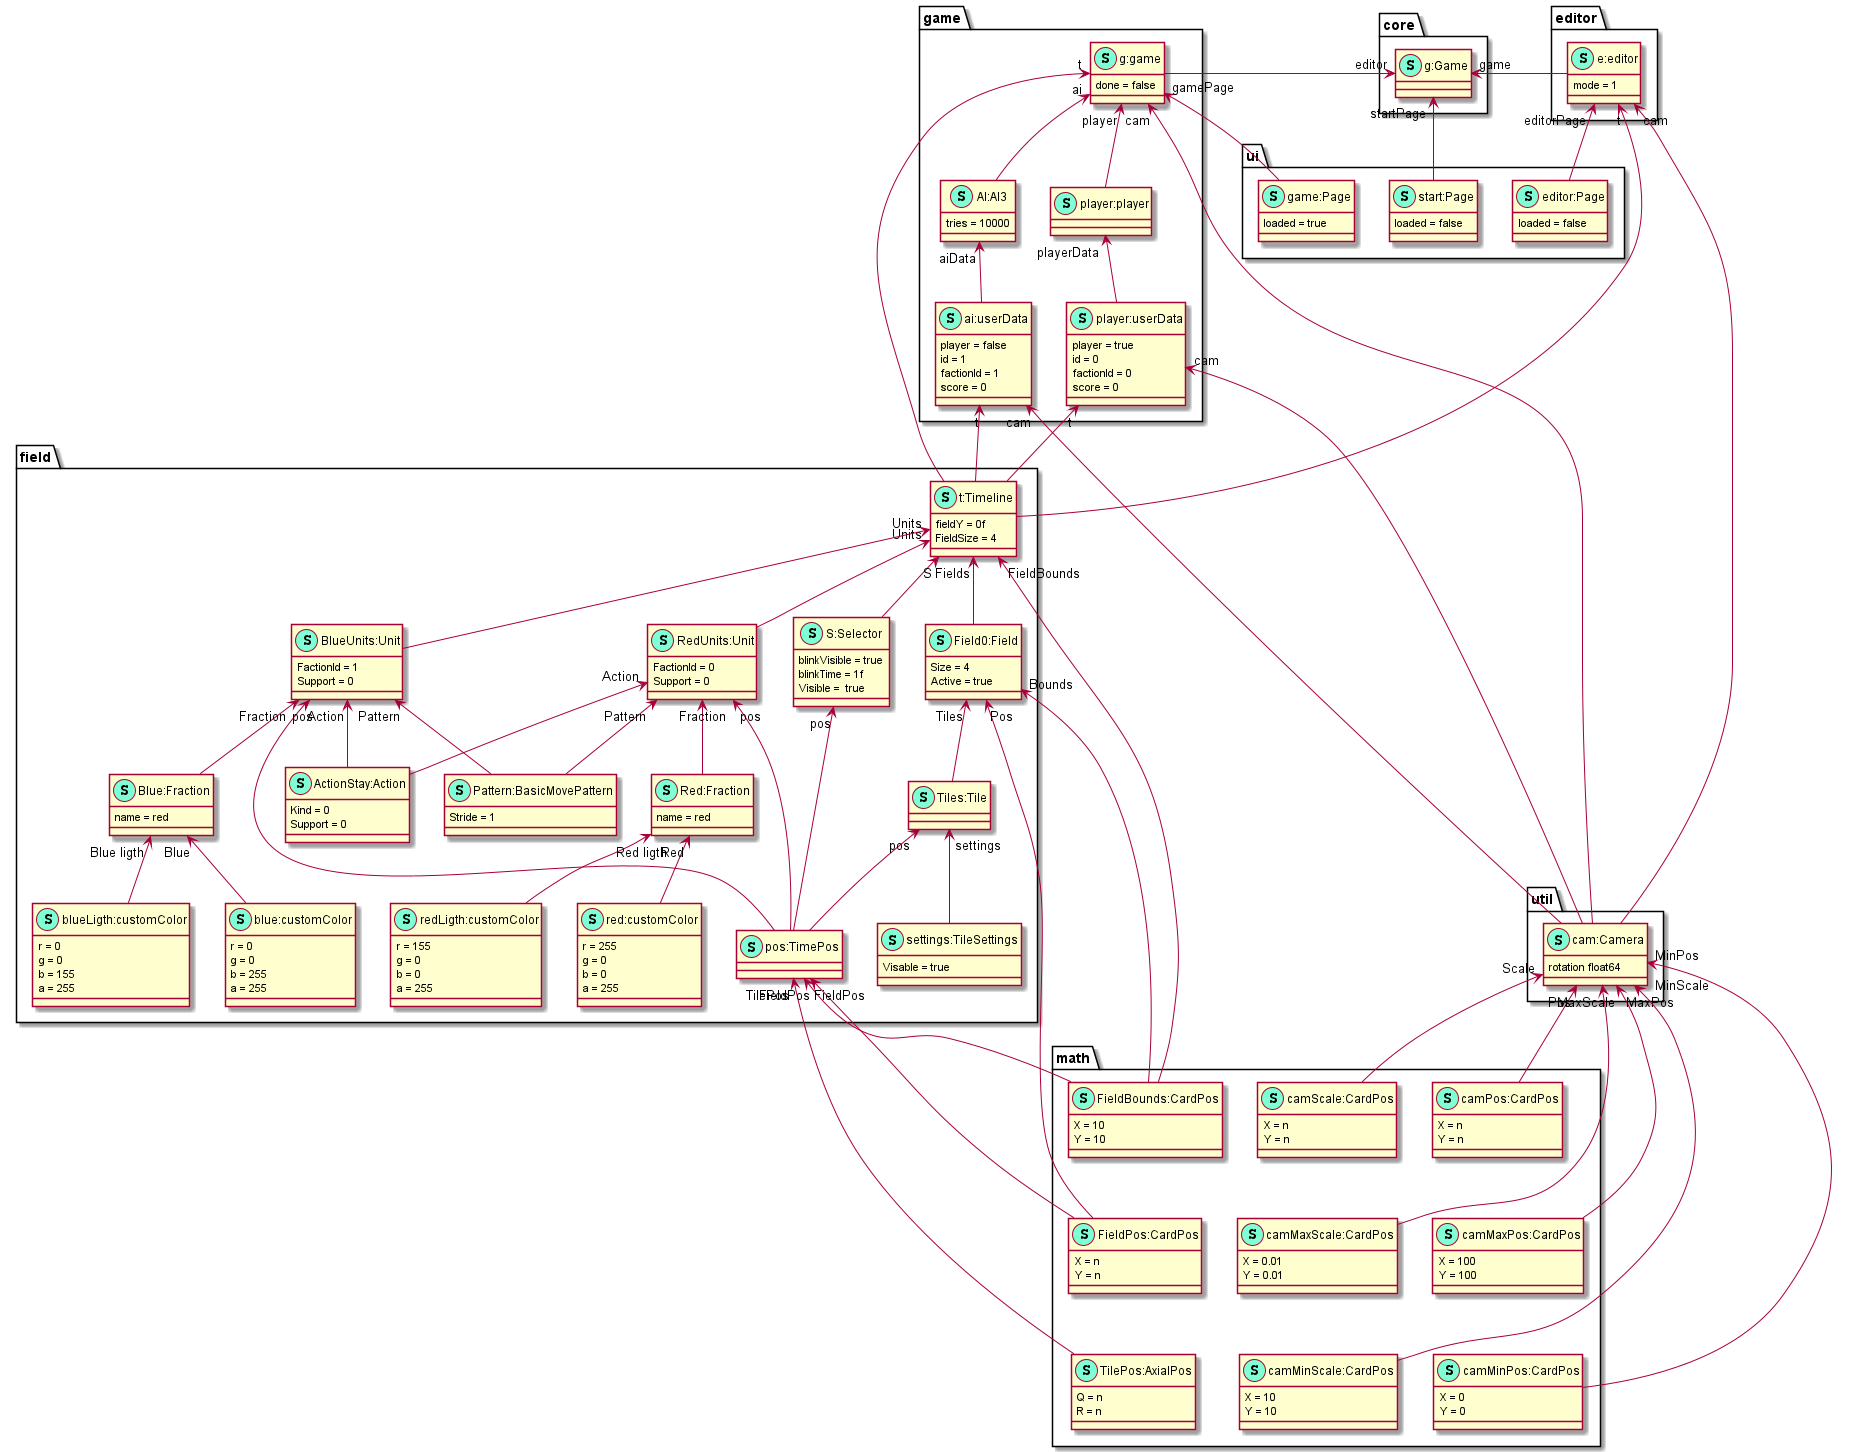

The diagram above was rendered by PlantUML. Its source (embedded in the PNG):
@startuml
namespace core {
    class "g:Game" << (S,Aquamarine) >> {
    }

    "game.g:game" -> "editor" "g:Game"
    "g:Game" "game" <- "editor.e:editor"
}

namespace editor {
    class "e:editor" << (S,Aquamarine) >> {
        mode = 1
    }
     "e:editor" "t" <-- "field.t:Timeline"
     "e:editor" "cam" <-- "util.cam:Camera"
}

namespace game {
    class "g:game" << (S,Aquamarine) >> {
       done = false
    }
    "g:game" "t" <-- "field.t:Timeline"
    "g:game" "cam" <-- "util.cam:Camera"
    "g:game" "player" <-- "player:player"
    "g:game" "ai" <-- "AI:AI3"

    "player:player" -[hidden] "AI:AI3"

    class "AI:AI3" << (S,Aquamarine) >> {
        tries = 10000
    }
    "AI:AI3" "aiData" <-- "ai:userData"
    "player:player" "playerData" <-- "player:userData"

    "player:userData" -[hidden] "ai:userData"

    class "player:player" << (S,Aquamarine) >> {
    }

    class "player:userData" << (S,Aquamarine) >> {
        player = true
        id = 0
        factionId = 0
        score = 0
    }
    "player:userData" "t" <-- "field.t:Timeline"
    "player:userData" "cam" <-- "util.cam:Camera"

     class "ai:userData" << (S,Aquamarine) >> {
        player = false
        id = 1
        factionId = 1
        score = 0
    }
    "ai:userData" "t" <-- "field.t:Timeline"
    "ai:userData" "cam" <-- "util.cam:Camera"

}

namespace field {
    class ActionStay:Action << (S,Aquamarine) >> {
        Kind = 0
        Support = 0
    }

    class Pattern:BasicMovePattern << (S,Aquamarine) >> {
        Stride = 1
    }

    class Field0:Field << (S,Aquamarine) >> {
        Size = 4
        Active = true
    }
    "Field0:Field" "Tiles" <-- "Tiles:Tile"
    "Field0:Field" "Pos" <-- "math.FieldPos:CardPos"
    "Field0:Field" "Bounds" <-- "math.FieldBounds:CardPos"

    class "Red:Fraction" << (S,Aquamarine) >> {
        name = red
    }
    "Red:Fraction" "Red" <-- "red:customColor"
    "Red:Fraction" "Red ligth" <-- "redLigth:customColor"

     class "Blue:Fraction" << (S,Aquamarine) >> {
        name = red
     }
     "Blue:Fraction" "Blue" <-- "blue:customColor"
     "Blue:Fraction" "Blue ligth" <-- "blueLigth:customColor"

    class red:customColor << (S,Aquamarine) >> {
        r = 255
        g = 0
        b = 0
        a = 255
    }

    class redLigth:customColor << (S,Aquamarine) >> {
        r = 155
        g = 0
        b = 0
        a = 255
    }

    class blue:customColor << (S,Aquamarine) >> {
        r = 0
        g = 0
        b = 255
        a = 255
    }

    class blueLigth:customColor << (S,Aquamarine) >> {
        r = 0
        g = 0
        b = 155
        a = 255
    }

    class "S:Selector" << (S,Aquamarine) >> {
        blinkVisible = true
        blinkTime = 1f
        Visible =  true
    }
    "S:Selector" "pos" <-- "pos:TimePos"

    class "Tiles:Tile" << (S,Aquamarine) >> {
    }
    "Tiles:Tile" "settings" <-- "settings:TileSettings"
    "Tiles:Tile" "pos" <-- "pos:TimePos"

    class "settings:TileSettings" << (S,Aquamarine) >> {
        Visable = true
    }

    class "pos:TimePos" << (S,Aquamarine) >> {
    }
    "pos:TimePos" "TilePos" <-- "math.TilePos:AxialPos"
    "pos:TimePos" "FieldPos" <-- "math.FieldPos:CardPos"
    "pos:TimePos" "FieldPos" <-- "math.FieldBounds:CardPos"

    class t:Timeline << (S,Aquamarine) >> {
        fieldY = 0f
        FieldSize = 4
    }

    "t:Timeline" "Units" <-- "RedUnits:Unit"
    "t:Timeline" "Units" <-- "BlueUnits:Unit"
    "t:Timeline" "Fields" <-- "Field0:Field"
    "t:Timeline" "S" <-- "S:Selector"
    "t:Timeline" "FieldBounds" <-- "math.FieldBounds:CardPos"

    class RedUnits:Unit << (S,Aquamarine) >> {
        FactionId = 0
        Support = 0
    }
    "RedUnits:Unit" "Action" <-- "ActionStay:Action"
    "RedUnits:Unit" "Pattern" <-- "Pattern:BasicMovePattern"
    "RedUnits:Unit" "Fraction" <-- "Red:Fraction"
    "RedUnits:Unit" "pos" <-- "pos:TimePos"


    class BlueUnits:Unit << (S,Aquamarine) >> {
            FactionId = 1
            Support = 0
    }
    "BlueUnits:Unit" "Action" <-- "ActionStay:Action"
    "BlueUnits:Unit" "Pattern" <-- "Pattern:BasicMovePattern"
    "BlueUnits:Unit" "Fraction" <-- "Blue:Fraction"
    "BlueUnits:Unit" "pos" <-- "pos:TimePos"

}

namespace math {
    class "TilePos:AxialPos" << (S,Aquamarine) >> {
        Q = n
        R = n
    }
    "FieldBounds:CardPos" --[hidden] "FieldPos:CardPos"
     "FieldPos:CardPos" --[hidden] "TilePos:AxialPos"

    class "FieldPos:CardPos" << (S,Aquamarine) >> {
        X = n
        Y = n
    }

    class "FieldBounds:CardPos" << (S,Aquamarine) >> {
        X = 10
        Y = 10
    }

    class "camPos:CardPos" << (S,Aquamarine) >> {
        X = n
        Y = n
    }
    "camPos:CardPos" --[hidden] "camMaxPos:CardPos"
    "camMaxPos:CardPos"  --[hidden] "camMinPos:CardPos"

    class "camMaxPos:CardPos" << (S,Aquamarine) >> {
        X = 100
        Y = 100
    }

    class "camMinPos:CardPos" << (S,Aquamarine) >> {
        X = 0
        Y = 0
    }
    class "camScale:CardPos" << (S,Aquamarine) >> {
        X = n
        Y = n
    }
    "camScale:CardPos" --[hidden] "camMaxScale:CardPos"
    "camMaxScale:CardPos"  --[hidden] "camMinScale:CardPos"

    class "camMaxScale:CardPos" << (S,Aquamarine) >> {
        X = 0.01
        Y = 0.01
    }
    class "camMinScale:CardPos" << (S,Aquamarine) >> {
        X = 10
        Y = 10
    }
}

namespace util {
    class "cam:Camera" << (S,Aquamarine) >> {
        rotation float64
    }
    "cam:Camera" "Pos" <-- "math.camPos:CardPos"
    "cam:Camera" "MaxPos" <-- "math.camMaxPos:CardPos"
    "cam:Camera" "MinPos" <-- "math.camMinPos:CardPos"
    "cam:Camera" "Scale" <-- "math.camScale:CardPos"
    "cam:Camera" "MaxScale" <-- "math.camMaxScale:CardPos"
    "cam:Camera" "MinScale" <-- "math.camMinScale:CardPos"
}

namespace ui {
    class "start:Page" << (S,Aquamarine) >> {
        loaded = false
    }
    "core.g:Game" "startPage" <-- "start:Page"

    class "game:Page" << (S,Aquamarine) >> {
        loaded = true
    }
    "game.g:game" "gamePage" <-- "game:Page"

    class "editor:Page" << (S,Aquamarine) >> {
       loaded = false
    }
    "editor.e:editor" "editorPage" <-- "editor:Page"
}
@enduml